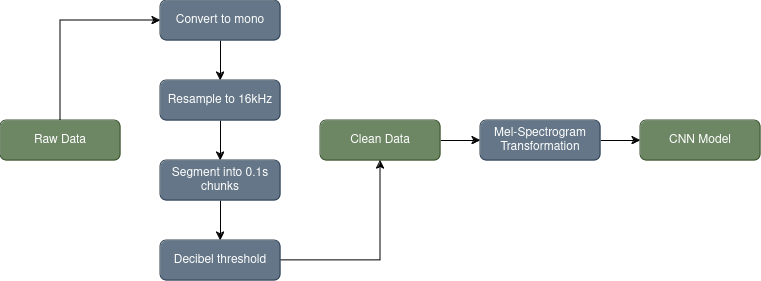

The diagram above was exported from draw.io. Its source (the exported page's mxGraphModel, read from the mxfile embedded in the PNG):
<mxGraphModel dx="988" dy="527" grid="1" gridSize="10" guides="1" tooltips="1" connect="1" arrows="1" fold="1" page="1" pageScale="1" pageWidth="827" pageHeight="1169" math="0" shadow="0">
  <root>
    <mxCell id="WIyWlLk6GJQsqaUBKTNV-0" />
    <mxCell id="WIyWlLk6GJQsqaUBKTNV-1" parent="WIyWlLk6GJQsqaUBKTNV-0" />
    <mxCell id="qlBq5sOXN8t-DHpLNHqS-12" style="edgeStyle=orthogonalEdgeStyle;rounded=0;orthogonalLoop=1;jettySize=auto;html=1;entryX=0;entryY=0.5;entryDx=0;entryDy=0;exitX=0.5;exitY=0;exitDx=0;exitDy=0;" edge="1" parent="WIyWlLk6GJQsqaUBKTNV-1" source="WIyWlLk6GJQsqaUBKTNV-3" target="WIyWlLk6GJQsqaUBKTNV-11">
      <mxGeometry relative="1" as="geometry">
        <mxPoint x="100" y="130" as="targetPoint" />
      </mxGeometry>
    </mxCell>
    <mxCell id="WIyWlLk6GJQsqaUBKTNV-3" value="Raw Data" style="rounded=1;whiteSpace=wrap;html=1;fontSize=12;glass=0;strokeWidth=1;shadow=0;fillColor=#6d8764;strokeColor=#3A5431;fontColor=#ffffff;" parent="WIyWlLk6GJQsqaUBKTNV-1" vertex="1">
      <mxGeometry x="40" y="240" width="120" height="40" as="geometry" />
    </mxCell>
    <mxCell id="qlBq5sOXN8t-DHpLNHqS-13" value="" style="edgeStyle=orthogonalEdgeStyle;rounded=0;orthogonalLoop=1;jettySize=auto;html=1;" edge="1" parent="WIyWlLk6GJQsqaUBKTNV-1" source="WIyWlLk6GJQsqaUBKTNV-11" target="qlBq5sOXN8t-DHpLNHqS-1">
      <mxGeometry relative="1" as="geometry" />
    </mxCell>
    <mxCell id="WIyWlLk6GJQsqaUBKTNV-11" value="Convert to mono" style="rounded=1;whiteSpace=wrap;html=1;fontSize=12;glass=0;strokeWidth=1;shadow=0;arcSize=16;fillColor=#647687;fontColor=#ffffff;strokeColor=#314354;" parent="WIyWlLk6GJQsqaUBKTNV-1" vertex="1">
      <mxGeometry x="200" y="120" width="120" height="40" as="geometry" />
    </mxCell>
    <mxCell id="qlBq5sOXN8t-DHpLNHqS-4" value="" style="edgeStyle=orthogonalEdgeStyle;rounded=0;orthogonalLoop=1;jettySize=auto;html=1;" edge="1" parent="WIyWlLk6GJQsqaUBKTNV-1" source="qlBq5sOXN8t-DHpLNHqS-1" target="qlBq5sOXN8t-DHpLNHqS-3">
      <mxGeometry relative="1" as="geometry" />
    </mxCell>
    <mxCell id="qlBq5sOXN8t-DHpLNHqS-1" value="Resample to 16kHz" style="rounded=1;whiteSpace=wrap;html=1;fontSize=12;glass=0;strokeWidth=1;shadow=0;fillColor=#647687;fontColor=#ffffff;strokeColor=#314354;" vertex="1" parent="WIyWlLk6GJQsqaUBKTNV-1">
      <mxGeometry x="200" y="200" width="120" height="40" as="geometry" />
    </mxCell>
    <mxCell id="qlBq5sOXN8t-DHpLNHqS-16" value="" style="edgeStyle=orthogonalEdgeStyle;rounded=0;orthogonalLoop=1;jettySize=auto;html=1;" edge="1" parent="WIyWlLk6GJQsqaUBKTNV-1" source="qlBq5sOXN8t-DHpLNHqS-3" target="qlBq5sOXN8t-DHpLNHqS-15">
      <mxGeometry relative="1" as="geometry" />
    </mxCell>
    <mxCell id="qlBq5sOXN8t-DHpLNHqS-3" value="Segment into 0.1s chunks" style="rounded=1;whiteSpace=wrap;html=1;fontSize=12;glass=0;strokeWidth=1;shadow=0;fillColor=#647687;fontColor=#ffffff;strokeColor=#314354;" vertex="1" parent="WIyWlLk6GJQsqaUBKTNV-1">
      <mxGeometry x="200" y="280" width="120" height="40" as="geometry" />
    </mxCell>
    <mxCell id="qlBq5sOXN8t-DHpLNHqS-19" value="" style="edgeStyle=orthogonalEdgeStyle;rounded=0;orthogonalLoop=1;jettySize=auto;html=1;" edge="1" parent="WIyWlLk6GJQsqaUBKTNV-1" source="qlBq5sOXN8t-DHpLNHqS-6" target="qlBq5sOXN8t-DHpLNHqS-18">
      <mxGeometry relative="1" as="geometry" />
    </mxCell>
    <mxCell id="qlBq5sOXN8t-DHpLNHqS-6" value="Clean Data" style="rounded=1;whiteSpace=wrap;html=1;fontSize=12;glass=0;strokeWidth=1;shadow=0;fillColor=#6d8764;strokeColor=#3A5431;fontColor=#ffffff;" vertex="1" parent="WIyWlLk6GJQsqaUBKTNV-1">
      <mxGeometry x="360" y="240" width="120" height="40" as="geometry" />
    </mxCell>
    <mxCell id="qlBq5sOXN8t-DHpLNHqS-17" style="edgeStyle=orthogonalEdgeStyle;rounded=0;orthogonalLoop=1;jettySize=auto;html=1;entryX=0.5;entryY=1;entryDx=0;entryDy=0;" edge="1" parent="WIyWlLk6GJQsqaUBKTNV-1" source="qlBq5sOXN8t-DHpLNHqS-15" target="qlBq5sOXN8t-DHpLNHqS-6">
      <mxGeometry relative="1" as="geometry" />
    </mxCell>
    <mxCell id="qlBq5sOXN8t-DHpLNHqS-15" value="Decibel threshold" style="rounded=1;whiteSpace=wrap;html=1;fontSize=12;glass=0;strokeWidth=1;shadow=0;fillColor=#647687;fontColor=#ffffff;strokeColor=#314354;" vertex="1" parent="WIyWlLk6GJQsqaUBKTNV-1">
      <mxGeometry x="200" y="360" width="120" height="40" as="geometry" />
    </mxCell>
    <mxCell id="qlBq5sOXN8t-DHpLNHqS-21" value="" style="edgeStyle=orthogonalEdgeStyle;rounded=0;orthogonalLoop=1;jettySize=auto;html=1;" edge="1" parent="WIyWlLk6GJQsqaUBKTNV-1" source="qlBq5sOXN8t-DHpLNHqS-18" target="qlBq5sOXN8t-DHpLNHqS-20">
      <mxGeometry relative="1" as="geometry" />
    </mxCell>
    <mxCell id="qlBq5sOXN8t-DHpLNHqS-18" value="Mel-Spectrogram Transformation" style="rounded=1;whiteSpace=wrap;html=1;fontSize=12;glass=0;strokeWidth=1;shadow=0;fillColor=#647687;fontColor=#ffffff;strokeColor=#314354;" vertex="1" parent="WIyWlLk6GJQsqaUBKTNV-1">
      <mxGeometry x="520" y="240" width="120" height="40" as="geometry" />
    </mxCell>
    <mxCell id="qlBq5sOXN8t-DHpLNHqS-20" value="CNN Model" style="rounded=1;whiteSpace=wrap;html=1;fontSize=12;glass=0;strokeWidth=1;shadow=0;fillColor=#6d8764;strokeColor=#3A5431;fontColor=#ffffff;" vertex="1" parent="WIyWlLk6GJQsqaUBKTNV-1">
      <mxGeometry x="680" y="240" width="120" height="40" as="geometry" />
    </mxCell>
  </root>
</mxGraphModel>